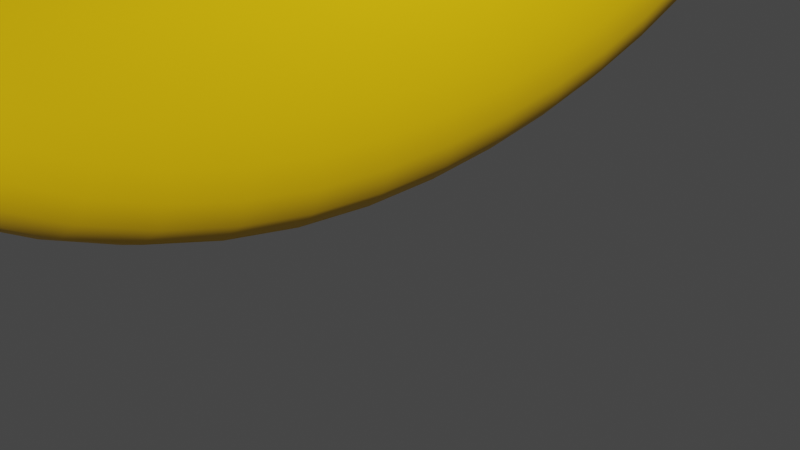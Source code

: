 # Source: banaan.blend  (saved by Blender 2.90.8; exported with 4.5.12 LTS)
import bpy
from mathutils import Matrix  # noqa: F401  (used for matrix-valued properties, if any)

bpy.ops.wm.read_factory_settings(use_empty=True)
scene = bpy.context.scene
scene.name = 'Scene'

# ---- collections
col_collection = bpy.data.collections.new('Collection'); scene.collection.children.link(col_collection)

# ---- materials (node trees are filled in below, after node groups)
mat_material_001 = bpy.data.materials.new('Material.001')
mat_material_001.use_transparent_shadow = False
mat_material_002 = bpy.data.materials.new('Material.002')
mat_material_002.use_transparent_shadow = False

# ---- material node trees
mat_material_001.use_nodes = True; mat_material_001.node_tree.nodes.clear()
_N = mat_material_001.node_tree.nodes; _L = mat_material_001.node_tree.links
n0 = _N.new('ShaderNodeBsdfPrincipled'); n0.name = 'Principled BSDF'; n0.location = (10, 300)
n0.distribution = 'GGX'
n0.subsurface_method = 'BURLEY'
n0.inputs[0].default_value = (1.0, 0.585, 0.0, 1.0)
n0.inputs[3].default_value = 1.45
n0.inputs[27].default_value = (0.0, 0.0, 0.0, 1.0)
n0.inputs[28].default_value = 1.0
n1 = _N.new('ShaderNodeOutputMaterial'); n1.name = 'Material Output'; n1.location = (300, 300)
_L.new(n0.outputs[0], n1.inputs[0])
n1.is_active_output = True
mat_material_002.use_nodes = True; mat_material_002.node_tree.nodes.clear()
_N = mat_material_002.node_tree.nodes; _L = mat_material_002.node_tree.links
n0 = _N.new('ShaderNodeBsdfPrincipled'); n0.name = 'Principled BSDF'; n0.location = (10, 300)
n0.distribution = 'GGX'
n0.subsurface_method = 'BURLEY'
n0.inputs[0].default_value = (0.8, 0.4478, 0.0, 1.0)
n0.inputs[3].default_value = 1.45
n0.inputs[27].default_value = (0.0, 0.0, 0.0, 1.0)
n0.inputs[28].default_value = 1.0
n1 = _N.new('ShaderNodeOutputMaterial'); n1.name = 'Material Output'; n1.location = (300, 300)
_L.new(n0.outputs[0], n1.inputs[0])
n1.is_active_output = True

# ---- world
world_world = bpy.data.worlds.new('World'); scene.world = world_world
world_world.use_nodes = True; world_world.node_tree.nodes.clear()
_N = world_world.node_tree.nodes; _L = world_world.node_tree.links
n0 = _N.new('ShaderNodeOutputWorld'); n0.name = 'World Output'; n0.location = (300, 300)
n1 = _N.new('ShaderNodeBackground'); n1.name = 'Background'; n1.location = (10, 300)
n1.inputs[0].default_value = (0.05088, 0.05088, 0.05088, 1.0)
_L.new(n1.outputs[0], n0.inputs[0])
n0.is_active_output = True
world_world.color = (0.05088, 0.05088, 0.05088)
world_world.use_sun_shadow = False
world_world.sun_shadow_jitter_overblur = 0.0

# ---- cameras
cam_camera = bpy.data.cameras.new('Camera')
cam_camera.clip_end = 100.0
cam_camera.ortho_scale = 7.314

# ---- meshes
me_cube_001 = bpy.data.meshes.new('Cube.001')
me_cube_001.from_pydata([(-0.1865, -5.797, 3.528), (-0.1865, -5.61, 3.509), (-1.0, -4.808, 1.476), (-0.4346, -4.002, 3.306), (0.1865, -5.797, 3.528), (0.1865, -5.646, 3.513), (1.0, -4.808, 1.476), (0.414, -4.002, 3.306), (-0.4346, -1.692, 2.839), (-1.0, -1.9, 0.3028), (1.0, -1.9, 0.3028), (0.414, -1.692, 2.839), (-0.4346, 1.035, 2.932), (-1.0, 1.479, 0.8912), (1.0, 1.564, 0.5216), (0.414, 0.9507, 2.946), (-0.4346, 3.139, 4.414), (-1.0, 4.141, 1.875), (1.0, 4.141, 1.643), (0.414, 3.139, 4.291), (-0.4346, 4.798, 5.252), (-1.0, 6.084, 3.486), (1.0, 6.084, 3.486), (0.414, 4.798, 5.252), (-0.3653, 5.753, 4.987), (-0.3653, 5.728, 4.881), (0.3653, 5.728, 4.881), (0.3653, 5.753, 4.987), (-0.3007, 6.149, 5.585), (-0.218, 6.41, 5.056), (0.3007, 6.37, 5.117), (0.218, 6.109, 5.646), (-0.557, 6.76, 5.558), (-0.3982, 6.875, 4.995), (0.1054, 6.811, 5.124), (-0.05345, 6.696, 5.687), (-0.8023, -5.766, 2.824), (-0.4346, -5.202, 4.103), (0.414, -5.238, 4.107), (0.6039, -5.766, 2.824), (-0.1865, -5.887, 3.58), (-0.1865, -5.7, 3.903), (0.1865, -5.7, 3.903), (0.1865, -5.887, 3.58), (-0.1865, -5.965, 3.625), (-0.1865, -5.778, 3.948), (0.1865, -5.778, 3.836), (-0.003198, -5.965, 3.625), (-0.7284, -5.679, 3.732), (-1.0, -4.385, 2.436), (1.0, -4.385, 2.436), (0.6778, -5.679, 3.732), (-1.0, -1.791, 1.634), (1.0, -1.791, 1.634), (-1.0, 1.246, 1.915), (1.0, 1.242, 1.933), (-1.0, 3.615, 2.784), (1.0, 3.615, 2.795), (-1.0, 5.409, 4.29), (1.0, 5.409, 4.29), (-0.3653, 5.446, 4.687), (0.3653, 5.446, 4.687), (-0.2614, 6.273, 5.334), (0.2573, 6.233, 5.395), (-0.4816, 6.814, 5.29), (0.02201, 6.751, 5.42), (-0.1865, -5.699, 3.697), (0.1865, -5.699, 3.697), (-0.1865, -5.789, 3.821), (0.1865, -5.789, 3.75), (-0.1865, -5.867, 3.732), (-0.003198, -5.867, 3.549)], [], [(48, 37, 3, 49), (50, 6, 10, 53), (50, 7, 38, 51), (5, 1, 41, 42), (2, 6, 39, 36), (7, 3, 37, 38), (53, 10, 14, 55), (6, 2, 9, 10), (3, 7, 11, 8), (49, 3, 8, 52), (12, 15, 19, 16), (10, 9, 13, 14), (8, 11, 15, 12), (52, 8, 12, 54), (16, 19, 23, 20), (54, 12, 16, 56), (55, 14, 18, 57), (14, 13, 17, 18), (59, 22, 26, 61), (56, 16, 20, 58), (57, 18, 22, 59), (18, 17, 21, 22), (24, 27, 31, 28), (22, 21, 25, 26), (20, 23, 27, 24), (58, 20, 24, 60), (62, 28, 32, 64), (60, 24, 28, 62), (61, 26, 30, 63), (26, 25, 29, 30), (64, 32, 35, 65), (63, 30, 34, 65), (30, 29, 33, 34), (28, 31, 35, 32), (66, 1, 37, 48), (67, 4, 39, 51), (4, 0, 36, 39), (1, 5, 38, 37), (69, 42, 46, 71), (67, 5, 42, 69), (0, 4, 43, 40), (66, 0, 40, 68), (71, 46, 45, 70), (40, 43, 47, 44), (68, 40, 44, 70), (42, 41, 45, 46), (41, 68, 70, 45), (47, 71, 70, 44), (1, 66, 68, 41), (4, 67, 69, 43), (43, 69, 71, 47), (5, 67, 51, 38), (0, 66, 48, 36), (31, 63, 65, 35), (33, 64, 65, 34), (27, 61, 63, 31), (25, 60, 62, 29), (29, 62, 64, 33), (21, 58, 60, 25), (19, 57, 59, 23), (17, 56, 58, 21), (23, 59, 61, 27), (15, 55, 57, 19), (13, 54, 56, 17), (9, 52, 54, 13), (2, 49, 52, 9), (11, 53, 55, 15), (6, 50, 51, 39), (7, 50, 53, 11), (36, 48, 49, 2)])
me_cube_001.polygons.foreach_set('use_smooth', [True] * 70)
_uv = me_cube_001.uv_layers.new(name='UVMap')
_uv.uv.foreach_set('vector', [0.5062, 0.0, 0.625, 0.0, 0.625, 0.25, 0.5062, 0.25, 0.5062, 0.5, 0.375, 0.5, 0.375, 0.5, 0.5062, 0.5, 0.5062, 0.5, 0.625, 0.5, 0.625, 0.75, 0.5062, 0.75, 0.5233, 0.8517, 0.5233, 0.8983, 0.5233, 0.8983, 0.5233, 0.8517, 0.125, 0.5, 0.375, 0.5, 0.375, 0.75, 0.125, 0.75, 0.625, 0.5, 0.875, 0.5, 0.875, 0.75, 0.625, 0.75, 0.5062, 0.5, 0.375, 0.5, 0.375, 0.5, 0.5062, 0.5, 0.375, 0.5, 0.125, 0.5, 0.125, 0.5, 0.375, 0.5, 0.875, 0.5, 0.625, 0.5, 0.625, 0.5, 0.875, 0.5, 0.5062, 0.25, 0.625, 0.25, 0.625, 0.25, 0.5062, 0.25, 0.875, 0.5, 0.625, 0.5, 0.625, 0.5, 0.875, 0.5, 0.375, 0.5, 0.125, 0.5, 0.125, 0.5, 0.375, 0.5, 0.875, 0.5, 0.625, 0.5, 0.625, 0.5, 0.875, 0.5, 0.5062, 0.25, 0.625, 0.25, 0.625, 0.25, 0.5062, 0.25, 0.875, 0.5, 0.625, 0.5, 0.625, 0.5, 0.875, 0.5, 0.5062, 0.25, 0.625, 0.25, 0.625, 0.25, 0.5062, 0.25, 0.5062, 0.5, 0.375, 0.5, 0.375, 0.5, 0.5062, 0.5, 0.375, 0.5, 0.125, 0.5, 0.125, 0.5, 0.375, 0.5, 0.5062, 0.5, 0.375, 0.5, 0.375, 0.5, 0.5062, 0.5, 0.5062, 0.25, 0.625, 0.25, 0.625, 0.25, 0.5062, 0.25, 0.5062, 0.5, 0.375, 0.5, 0.375, 0.5, 0.5062, 0.5, 0.375, 0.5, 0.125, 0.5, 0.125, 0.5, 0.375, 0.5, 0.875, 0.5, 0.625, 0.5, 0.625, 0.5, 0.875, 0.5, 0.375, 0.5, 0.125, 0.5, 0.125, 0.5, 0.375, 0.5, 0.875, 0.5, 0.625, 0.5, 0.625, 0.5, 0.875, 0.5, 0.5062, 0.25, 0.625, 0.25, 0.625, 0.25, 0.5062, 0.25, 0.5062, 0.25, 0.625, 0.25, 0.625, 0.25, 0.5062, 0.25, 0.5062, 0.25, 0.625, 0.25, 0.625, 0.25, 0.5062, 0.25, 0.5062, 0.5, 0.375, 0.5, 0.375, 0.5, 0.5062, 0.5, 0.375, 0.5, 0.125, 0.5, 0.125, 0.5, 0.375, 0.5, 0.5062, 0.25, 0.625, 0.25, 0.625, 0.5, 0.5062, 0.5, 0.5062, 0.5, 0.375, 0.5, 0.375, 0.5, 0.5062, 0.5, 0.375, 0.5, 0.125, 0.5, 0.125, 0.5, 0.375, 0.5, 0.875, 0.5, 0.625, 0.5, 0.625, 0.5, 0.875, 0.5, 0.5012, 0.8983, 0.5233, 0.8983, 0.625, 1.0, 0.5062, 1.0, 0.5012, 0.8517, 0.4767, 0.8517, 0.375, 0.75, 0.5062, 0.75, 0.4767, 0.8517, 0.4767, 0.8983, 0.375, 1.0, 0.375, 0.75, 0.5233, 0.8983, 0.5233, 0.8517, 0.625, 0.75, 0.625, 1.0, 0.5012, 0.8517, 0.5233, 0.8517, 0.5233, 0.8517, 0.5012, 0.8517, 0.5012, 0.8517, 0.5233, 0.8517, 0.5233, 0.8517, 0.5012, 0.8517, 0.4767, 0.8983, 0.4767, 0.8517, 0.4767, 0.8517, 0.4767, 0.8983, 0.5012, 0.8983, 0.4767, 0.8983, 0.4767, 0.8983, 0.5012, 0.8983, 0.5012, 0.8517, 0.5233, 0.8517, 0.5233, 0.8983, 0.5012, 0.8983, 0.4767, 0.8983, 0.4767, 0.8517, 0.4767, 0.8517, 0.4767, 0.8983, 0.5012, 0.8983, 0.4767, 0.8983, 0.4767, 0.8983, 0.5012, 0.8983, 0.5233, 0.8517, 0.5233, 0.8983, 0.5233, 0.8983, 0.5233, 0.8517, 0.5233, 0.8983, 0.5012, 0.8983, 0.5012, 0.8983, 0.5233, 0.8983, 0.4767, 0.8517, 0.5012, 0.8517, 0.5012, 0.8983, 0.4767, 0.8983, 0.5233, 0.8983, 0.5012, 0.8983, 0.5012, 0.8983, 0.5233, 0.8983, 0.4767, 0.8517, 0.5012, 0.8517, 0.5012, 0.8517, 0.4767, 0.8517, 0.4767, 0.8517, 0.5012, 0.8517, 0.5012, 0.8517, 0.4767, 0.8517, 0.5233, 0.8517, 0.5012, 0.8517, 0.5062, 0.75, 0.625, 0.75, 0.4767, 0.8983, 0.5012, 0.8983, 0.5062, 1.0, 0.375, 1.0, 0.625, 0.5, 0.5062, 0.5, 0.5062, 0.5, 0.625, 0.5, 0.375, 0.25, 0.5062, 0.25, 0.5062, 0.5, 0.375, 0.5, 0.625, 0.5, 0.5062, 0.5, 0.5062, 0.5, 0.625, 0.5, 0.375, 0.25, 0.5062, 0.25, 0.5062, 0.25, 0.375, 0.25, 0.375, 0.25, 0.5062, 0.25, 0.5062, 0.25, 0.375, 0.25, 0.375, 0.25, 0.5062, 0.25, 0.5062, 0.25, 0.375, 0.25, 0.625, 0.5, 0.5062, 0.5, 0.5062, 0.5, 0.625, 0.5, 0.375, 0.25, 0.5062, 0.25, 0.5062, 0.25, 0.375, 0.25, 0.625, 0.5, 0.5062, 0.5, 0.5062, 0.5, 0.625, 0.5, 0.625, 0.5, 0.5062, 0.5, 0.5062, 0.5, 0.625, 0.5, 0.375, 0.25, 0.5062, 0.25, 0.5062, 0.25, 0.375, 0.25, 0.375, 0.25, 0.5062, 0.25, 0.5062, 0.25, 0.375, 0.25, 0.375, 0.25, 0.5062, 0.25, 0.5062, 0.25, 0.375, 0.25, 0.625, 0.5, 0.5062, 0.5, 0.5062, 0.5, 0.625, 0.5, 0.375, 0.5, 0.5062, 0.5, 0.5062, 0.75, 0.375, 0.75, 0.625, 0.5, 0.5062, 0.5, 0.5062, 0.5, 0.625, 0.5, 0.375, 0.0, 0.5062, 0.0, 0.5062, 0.25, 0.375, 0.25])
_ca = me_cube_001.color_attributes.new('Col', 'BYTE_COLOR', 'CORNER')
_ca.data.foreach_set('color', [0.9823, 0.9131, 0.0, 1.0, 0.9911, 0.9216, 0.0009106, 1.0, 0.855, 0.7913, 0.0, 1.0, 0.9047, 0.8308, 0.0, 1.0, 0.855, 0.7913, 0.0, 1.0, 1.0, 0.9301, 0.0006071, 1.0, 1.0, 0.9301, 0.0, 1.0, 0.6172, 0.5583, 0.0, 1.0, 0.855, 0.7913, 0.0, 1.0, 0.8228, 0.7529, 0.0, 1.0, 0.6038, 0.5647, 0.0003035, 1.0, 0.5029, 0.4678, 0.0, 1.0, 0.09306, 0.07619, 0.001518, 1.0, 0.0648, 0.05127, 0.001821, 1.0, 0.03689, 0.02416, 0.001821, 1.0, 0.04092, 0.02843, 0.001518, 1.0, 0.8796, 0.807, 0.0, 1.0, 1.0, 0.9301, 0.0006071, 1.0, 0.855, 0.7913, 0.0, 1.0, 0.9734, 0.9216, 0.1559, 1.0, 0.8228, 0.7529, 0.0, 1.0, 0.855, 0.7913, 0.0, 1.0, 0.9911, 0.9216, 0.0009106, 1.0, 0.6038, 0.5647, 0.0003035, 1.0, 0.6172, 0.5583, 0.0, 1.0, 1.0, 0.9301, 0.0, 1.0, 1.0, 0.9647, 0.491, 1.0, 0.5776, 0.4969, 0.0, 1.0, 1.0, 0.9301, 0.0006071, 1.0, 0.8796, 0.807, 0.0, 1.0, 1.0, 0.9301, 0.0, 1.0, 1.0, 0.9301, 0.0, 1.0, 0.855, 0.7913, 0.0, 1.0, 0.8228, 0.7529, 0.0, 1.0, 0.6514, 0.5972, 0.001518, 1.0, 0.7379, 0.6724, 0.0, 1.0, 0.9047, 0.8308, 0.0, 1.0, 0.855, 0.7913, 0.0, 1.0, 0.7379, 0.6724, 0.0, 1.0, 0.8879, 0.8148, 0.0, 1.0, 0.4508, 0.3968, 0.0006071, 1.0, 0.5333, 0.4564, 0.0, 1.0, 0.6795, 0.5647, 0.0003035, 1.0, 0.7011, 0.5906, 0.0, 1.0, 1.0, 0.9301, 0.0, 1.0, 1.0, 0.9301, 0.0, 1.0, 1.0, 0.9301, 0.0, 1.0, 1.0, 0.9647, 0.491, 1.0, 0.7379, 0.6724, 0.0, 1.0, 0.6514, 0.5972, 0.001518, 1.0, 0.5333, 0.4564, 0.0, 1.0, 0.4508, 0.3968, 0.0006071, 1.0, 0.8879, 0.8148, 0.0, 1.0, 0.7379, 0.6724, 0.0, 1.0, 0.4508, 0.3968, 0.0006071, 1.0, 0.855, 0.7913, 0.0, 1.0, 0.7011, 0.5906, 0.0, 1.0, 0.6795, 0.5647, 0.0003035, 1.0, 0.8308, 0.7605, 0.0009106, 1.0, 0.4452, 0.3813, 0.001518, 1.0, 0.855, 0.7913, 0.0, 1.0, 0.4508, 0.3968, 0.0006071, 1.0, 0.7011, 0.5906, 0.0, 1.0, 0.855, 0.7913, 0.0, 1.0, 0.5776, 0.4969, 0.0, 1.0, 1.0, 0.9647, 0.491, 1.0, 0.9734, 0.9047, 0.0003035, 1.0, 0.624, 0.5149, 0.0009106, 1.0, 1.0, 0.9647, 0.491, 1.0, 1.0, 0.9301, 0.0, 1.0, 1.0, 0.9301, 0.001821, 1.0, 0.9734, 0.9047, 0.0003035, 1.0, 0.855, 0.7605, 0.0, 1.0, 0.7379, 0.6724, 0.0, 1.0, 0.1329, 0.1144, 0.001821, 1.0, 0.1119, 0.08866, 0.001821, 1.0, 0.855, 0.7913, 0.0, 1.0, 0.7011, 0.5906, 0.0, 1.0, 0.4452, 0.3813, 0.001518, 1.0, 0.7758, 0.7231, 0.0, 1.0, 0.624, 0.5149, 0.0009106, 1.0, 0.9734, 0.9047, 0.0003035, 1.0, 0.7379, 0.6724, 0.0, 1.0, 0.855, 0.7605, 0.0, 1.0, 0.9734, 0.9047, 0.0003035, 1.0, 1.0, 0.9301, 0.001821, 1.0, 1.0, 0.9301, 0.0003035, 1.0, 0.7379, 0.6724, 0.0, 1.0, 0.04519, 0.03434, 0.001518, 1.0, 0.05286, 0.04231, 0.001518, 1.0, 0.05951, 0.02217, 0.003035, 1.0, 0.0648, 0.02416, 0.003035, 1.0, 0.7379, 0.6724, 0.0, 1.0, 1.0, 0.9301, 0.0003035, 1.0, 0.1714, 0.1441, 0.001821, 1.0, 0.1329, 0.1144, 0.001821, 1.0, 0.4452, 0.3813, 0.001518, 1.0, 0.8308, 0.7605, 0.0009106, 1.0, 0.05286, 0.04231, 0.001518, 1.0, 0.04519, 0.03434, 0.001518, 1.0, 0.7758, 0.7231, 0.0, 1.0, 0.4452, 0.3813, 0.001518, 1.0, 0.04519, 0.03434, 0.001518, 1.0, 0.1301, 0.1095, 0.001518, 1.0, 0.07421, 0.02315, 0.002732, 1.0, 0.0648, 0.02416, 0.003035, 1.0, 0.1248, 0.02315, 0.004025, 1.0, 0.1441, 0.02416, 0.004391, 1.0, 0.1301, 0.1095, 0.001518, 1.0, 0.04519, 0.03434, 0.001518, 1.0, 0.0648, 0.02416, 0.003035, 1.0, 0.07421, 0.02315, 0.002732, 1.0, 0.1119, 0.08866, 0.001821, 1.0, 0.1329, 0.1144, 0.001821, 1.0, 0.07036, 0.02217, 0.003035, 1.0, 0.06125, 0.02217, 0.003035, 1.0, 0.1329, 0.1144, 0.001821, 1.0, 0.1714, 0.1441, 0.001821, 1.0, 0.6445, 0.5776, 0.001518, 1.0, 0.07036, 0.02217, 0.003035, 1.0, 0.1441, 0.02416, 0.004391, 1.0, 0.1248, 0.02315, 0.004025, 1.0, 0.1119, 0.02315, 0.003677, 1.0, 0.1144, 0.02315, 0.003677, 1.0, 0.06125, 0.02217, 0.003035, 1.0, 0.07036, 0.02217, 0.003035, 1.0, 0.117, 0.02315, 0.003677, 1.0, 0.1144, 0.02315, 0.003677, 1.0, 0.07036, 0.02217, 0.003035, 1.0, 0.6445, 0.5776, 0.001518, 1.0, 0.1274, 0.02315, 0.004025, 1.0, 0.117, 0.02315, 0.003677, 1.0, 0.0648, 0.02416, 0.003035, 1.0, 0.05951, 0.02217, 0.003035, 1.0, 0.1119, 0.02315, 0.003677, 1.0, 0.1248, 0.02315, 0.004025, 1.0, 0.06663, 0.04092, 0.002732, 1.0, 0.0648, 0.05127, 0.001821, 1.0, 0.9911, 0.9216, 0.0009106, 1.0, 0.9823, 0.9131, 0.0, 1.0, 0.1144, 0.0999, 0.001518, 1.0, 0.1144, 0.09759, 0.001518, 1.0, 0.855, 0.7913, 0.0, 1.0, 0.5029, 0.4678, 0.0, 1.0, 0.1144, 0.09759, 0.001518, 1.0, 0.09306, 0.06848, 0.002428, 1.0, 0.9734, 0.9216, 0.1559, 1.0, 0.855, 0.7913, 0.0, 1.0, 0.0648, 0.05127, 0.001821, 1.0, 0.09306, 0.07619, 0.001518, 1.0, 0.6038, 0.5647, 0.0003035, 1.0, 0.9911, 0.9216, 0.0009106, 1.0, 0.03955, 0.02732, 0.001518, 1.0, 0.04092, 0.02843, 0.001518, 1.0, 0.03434, 0.02519, 0.001518, 1.0, 0.03071, 0.02217, 0.001518, 1.0, 0.1144, 0.0999, 0.001518, 1.0, 0.09306, 0.07619, 0.001518, 1.0, 0.04092, 0.02843, 0.001518, 1.0, 0.03955, 0.02732, 0.001518, 1.0, 0.09306, 0.06848, 0.002428, 1.0, 0.1144, 0.09759, 0.001518, 1.0, 0.03955, 0.02732, 0.001518, 1.0, 0.04817, 0.02217, 0.001518, 1.0, 0.06663, 0.04092, 0.002732, 1.0, 0.09306, 0.06848, 0.002428, 1.0, 0.04817, 0.02217, 0.001518, 1.0, 0.0356, 0.02416, 0.001518, 1.0, 0.03071, 0.02217, 0.001518, 1.0, 0.03434, 0.02519, 0.001518, 1.0, 0.03689, 0.02416, 0.001518, 1.0, 0.0356, 0.02624, 0.001821, 1.0, 0.04817, 0.02217, 0.001518, 1.0, 0.03955, 0.02732, 0.001518, 1.0, 0.0331, 0.02217, 0.001821, 1.0, 0.0331, 0.02217, 0.001821, 1.0, 0.0356, 0.02416, 0.001518, 1.0, 0.04817, 0.02217, 0.001518, 1.0, 0.0331, 0.02217, 0.001821, 1.0, 0.0356, 0.02624, 0.001821, 1.0, 0.04092, 0.02843, 0.001518, 1.0, 0.03689, 0.02416, 0.001821, 1.0, 0.03689, 0.02416, 0.001518, 1.0, 0.03434, 0.02519, 0.001518, 1.0, 0.03689, 0.02416, 0.001821, 1.0, 0.0356, 0.02416, 0.001518, 1.0, 0.0356, 0.02624, 0.001821, 1.0, 0.03689, 0.02416, 0.001518, 1.0, 0.0331, 0.02217, 0.001821, 1.0, 0.03071, 0.02217, 0.001518, 1.0, 0.0356, 0.02624, 0.001821, 1.0, 0.0331, 0.02217, 0.001821, 1.0, 0.0648, 0.05127, 0.001821, 1.0, 0.06663, 0.04092, 0.002732, 1.0, 0.0356, 0.02416, 0.001518, 1.0, 0.03689, 0.02416, 0.001821, 1.0, 0.1144, 0.09759, 0.001518, 1.0, 0.1144, 0.0999, 0.001518, 1.0, 0.03955, 0.02732, 0.001518, 1.0, 0.03955, 0.02732, 0.001518, 1.0, 0.03955, 0.02732, 0.001518, 1.0, 0.03955, 0.02732, 0.001518, 1.0, 0.03071, 0.02217, 0.001518, 1.0, 0.0331, 0.02217, 0.001821, 1.0, 0.09306, 0.07619, 0.001518, 1.0, 0.1144, 0.0999, 0.001518, 1.0, 0.5029, 0.4678, 0.0, 1.0, 0.6038, 0.5647, 0.0003035, 1.0, 0.09306, 0.06848, 0.002428, 1.0, 0.06663, 0.04092, 0.002732, 1.0, 0.9823, 0.9131, 0.0, 1.0, 0.9734, 0.9216, 0.1559, 1.0, 0.05951, 0.02217, 0.003035, 1.0, 0.06125, 0.02217, 0.003035, 1.0, 0.1144, 0.02315, 0.003677, 1.0, 0.1119, 0.02315, 0.003677, 1.0, 0.1274, 0.02315, 0.004025, 1.0, 0.1441, 0.02416, 0.004391, 1.0, 0.1144, 0.02315, 0.003677, 1.0, 0.117, 0.02315, 0.003677, 1.0, 0.05286, 0.04231, 0.001518, 1.0, 0.1119, 0.08866, 0.001821, 1.0, 0.06125, 0.02217, 0.003035, 1.0, 0.05951, 0.02217, 0.003035, 1.0, 0.1714, 0.1441, 0.001821, 1.0, 0.1301, 0.1095, 0.001518, 1.0, 0.07421, 0.02315, 0.002732, 1.0, 0.6445, 0.5776, 0.001518, 1.0, 0.6445, 0.5776, 0.001518, 1.0, 0.07421, 0.02315, 0.002732, 1.0, 0.1441, 0.02416, 0.004391, 1.0, 0.1274, 0.02315, 0.004025, 1.0, 1.0, 0.9301, 0.0003035, 1.0, 0.7758, 0.7231, 0.0, 1.0, 0.1301, 0.1095, 0.001518, 1.0, 0.1714, 0.1441, 0.001821, 1.0, 0.6795, 0.5647, 0.0003035, 1.0, 0.624, 0.5149, 0.0009106, 1.0, 0.855, 0.7605, 0.0, 1.0, 0.8308, 0.7605, 0.0009106, 1.0, 1.0, 0.9301, 0.001821, 1.0, 0.855, 0.7913, 0.0, 1.0, 0.7758, 0.7231, 0.0, 1.0, 1.0, 0.9301, 0.0003035, 1.0, 0.8308, 0.7605, 0.0009106, 1.0, 0.855, 0.7605, 0.0, 1.0, 0.1119, 0.08866, 0.001821, 1.0, 0.05286, 0.04231, 0.001518, 1.0, 0.5333, 0.4564, 0.0, 1.0, 0.5776, 0.4969, 0.0, 1.0, 0.624, 0.5149, 0.0009106, 1.0, 0.6795, 0.5647, 0.0003035, 1.0, 1.0, 0.9301, 0.0, 1.0, 0.855, 0.7913, 0.0, 1.0, 0.855, 0.7913, 0.0, 1.0, 1.0, 0.9301, 0.001821, 1.0, 1.0, 0.9301, 0.0, 1.0, 0.8879, 0.8148, 0.0, 1.0, 0.855, 0.7913, 0.0, 1.0, 1.0, 0.9301, 0.0, 1.0, 0.8796, 0.807, 0.0, 1.0, 0.9047, 0.8308, 0.0, 1.0, 0.8879, 0.8148, 0.0, 1.0, 1.0, 0.9301, 0.0, 1.0, 0.6514, 0.5972, 0.001518, 1.0, 0.6172, 0.5583, 0.0, 1.0, 0.5776, 0.4969, 0.0, 1.0, 0.5333, 0.4564, 0.0, 1.0, 1.0, 0.9301, 0.0006071, 1.0, 0.855, 0.7913, 0.0, 1.0, 0.5029, 0.4678, 0.0, 1.0, 0.855, 0.7913, 0.0, 1.0, 0.8228, 0.7529, 0.0, 1.0, 0.855, 0.7913, 0.0, 1.0, 0.6172, 0.5583, 0.0, 1.0, 0.6514, 0.5972, 0.001518, 1.0, 0.9734, 0.9216, 0.1559, 1.0, 0.9823, 0.9131, 0.0, 1.0, 0.9047, 0.8308, 0.0, 1.0, 0.8796, 0.807, 0.0, 1.0])
me_cube_001.materials.append(mat_material_001)
me_cube_001.materials.append(mat_material_002)
me_cube_001.use_remesh_fix_poles = True
me_cube_001.use_remesh_preserve_attributes = False
me_cube_001.use_mirror_vertex_groups = False
me_cube_001.update()

# ---- objects
ob_camera = bpy.data.objects.new('Camera', cam_camera)
ob_cube = bpy.data.objects.new('Cube', me_cube_001)

# ---- transforms, parenting, visibility, modifiers, constraints
ob_camera.location = (7.359, -6.926, 4.958)
ob_camera.rotation_euler = (1.109, 0.0, 0.8149)
ob_camera.lock_rotations_4d = False
ob_camera.empty_display_type = 'ARROWS'
ob_camera.color = (0.0, 0.0, 0.0, 0.0)
ob_camera.display_type = 'WIRE'
ob_camera.lineart.crease_threshold = 0.0
ob_cube.location = (0.0, 0.0, 0.0)
ob_cube.lineart.crease_threshold = 0.0
_m = ob_cube.modifiers.new('Subdivision', 'SUBSURF')
_m.uv_smooth = 'PRESERVE_CORNERS'

# ---- collection membership
col_collection.objects.link(ob_camera)
col_collection.objects.link(ob_cube)

# ---- scene / render settings (as saved in the file)
scene.camera = ob_camera
scene.frame_start = 1; scene.frame_end = 250; scene.frame_set(1)
scene.render.engine = 'BLENDER_EEVEE_NEXT'
scene.cycles.use_denoising = False
scene.cycles.samples = 128
scene.cycles.sampling_pattern = 'TABULATED_SOBOL'
scene.cycles.use_adaptive_sampling = False
scene.cycles.use_light_tree = False
scene.view_settings.view_transform = 'Filmic'
bpy.context.view_layer.update()

# ---- added for rendering (the .blend has no usable light): sun
light_auto_sun = bpy.data.lights.new('AutoSun', 'SUN')
light_auto_sun.energy = 3.0
light_auto_sun.angle = 0.0523599
ob_auto_sun = bpy.data.objects.new('AutoSun', light_auto_sun)
scene.collection.objects.link(ob_auto_sun)
ob_auto_sun.rotation_euler = (0.872665, 0.174533, 0.523599)
bpy.context.view_layer.update()
